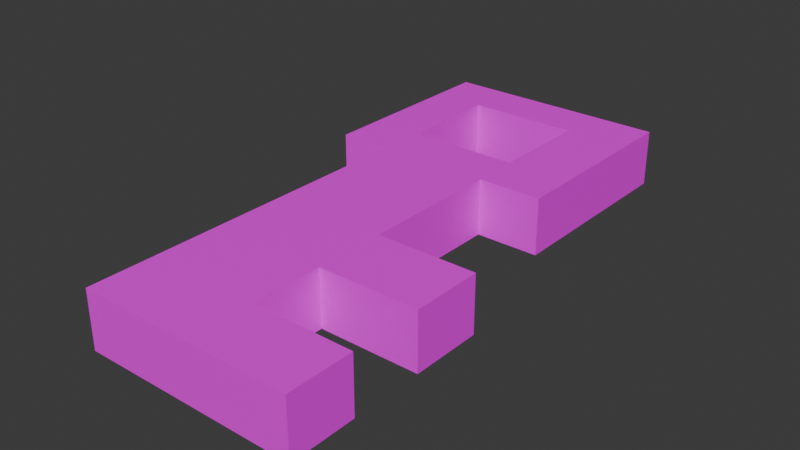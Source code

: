 # Source: Key_Model.blend  (saved by Blender 4.3.34; exported with 4.5.12 LTS)
import bpy
from mathutils import Matrix  # noqa: F401  (used for matrix-valued properties, if any)

bpy.ops.wm.read_factory_settings(use_empty=True)
scene = bpy.context.scene
scene.name = 'Scene'

# ---- collections
col_collection = bpy.data.collections.new('Collection'); scene.collection.children.link(col_collection)

# ---- images (referenced by path relative to the original .blend; pixels are not part of the script)
import os
ASSET_DIR = os.environ.get("B2B_ASSET_DIR", "")  # directory of the original .blend (textures are referenced by path, not embedded)
HERE = os.path.dirname(os.path.abspath(__file__))  # packed textures are extracted next to this script under _unpacked/

def load_image(name, relpath, width, height, colorspace="sRGB"):
    """Load a texture the original file referenced (path relative to the .blend, or extracted next to this script)."""
    p = next((c for c in (os.path.join(HERE, relpath), os.path.join(ASSET_DIR, relpath)) if relpath and os.path.exists(c)), "")
    if p:
        img = bpy.data.images.load(p, check_existing=True)
        img.name = name
    else:  # same state as the original file: an image datablock whose file is absent (Cycles renders it pink)
        img = bpy.data.images.new(name, width, height)
        img.source = "FILE"
        img.filepath = "//" + (relpath or name)
    img.colorspace_settings.name = colorspace
    return img
img_material_base_color = load_image('Material Base Color', 'Key_Base_Color.png', 1024, 1024, 'sRGB')

# ---- materials (node trees are filled in below, after node groups)
mat_material = bpy.data.materials.new('Material')
mat_material.alpha_threshold = 0.0
mat_material.roughness = 0.5
mat_material.line_color = (0.0, 0.0, 0.0, 1.0)

# ---- material node trees
mat_material.use_nodes = True; mat_material.node_tree.nodes.clear()
_N = mat_material.node_tree.nodes; _L = mat_material.node_tree.links
n0 = _N.new('ShaderNodeOutputMaterial'); n0.name = 'Material Output'; n0.location = (300, 300)
n1 = _N.new('ShaderNodeBsdfPrincipled'); n1.name = 'Principled BSDF'; n1.location = (10, 300)
n1.inputs[3].default_value = 1.45
n2 = _N.new('ShaderNodeTexImage'); n2.name = 'Image Texture'; n2.location = (-280, 271)
n2.image = img_material_base_color
_L.new(n1.outputs[0], n0.inputs[0])
_L.new(n2.outputs[0], n1.inputs[0])
n0.is_active_output = True

# ---- world
world_world = bpy.data.worlds.new('World'); scene.world = world_world
world_world.use_nodes = True; world_world.node_tree.nodes.clear()
_N = world_world.node_tree.nodes; _L = world_world.node_tree.links
n0 = _N.new('ShaderNodeOutputWorld'); n0.name = 'World Output'; n0.location = (300, 300)
n1 = _N.new('ShaderNodeBackground'); n1.name = 'Background'; n1.location = (10, 300)
n1.inputs[0].default_value = (0.05088, 0.05088, 0.05088, 1.0)
_L.new(n1.outputs[0], n0.inputs[0])
n0.is_active_output = True
world_world.color = (0.05088, 0.05088, 0.05088)
world_world.sun_shadow_jitter_overblur = 0.0

# ---- meshes
me_cube = bpy.data.meshes.new('Cube')
me_cube.from_pydata([(1.0, 1.0, 1.0), (1.0, 1.0, -1.0), (1.0, -0.1508, 1.0), (1.0, -0.1508, -1.0), (-1.0, 1.0, 1.0), (-1.0, 1.0, -1.0), (-1.0, -0.1508, 1.0), (-1.0, -0.1508, -1.0), (1.0, 2.25, -1.0), (-1.0, 2.25, -1.0), (1.0, 2.25, 1.0), (-1.0, 2.25, 1.0), (2.75, 1.0, 1.0), (2.75, 1.0, -1.0), (2.75, -0.1508, 1.0), (2.75, -0.1508, -1.0), (1.0, 3.5, -1.0), (-1.0, 3.5, -1.0), (1.0, 3.5, 1.0), (-1.0, 3.5, 1.0), (2.75, 2.25, 1.0), (2.75, 2.25, -1.0), (2.75, 3.5, 1.0), (2.75, 3.5, -1.0), (0.984, 6.838, -1.0), (-0.9852, 6.838, -1.0), (0.984, 6.838, 1.0), (-0.9852, 6.838, 1.0), (0.984, 8.665, -1.0), (-0.9852, 8.665, -1.0), (0.984, 8.665, 1.0), (-0.9852, 8.665, 1.0), (1.0, 6.0, 1.0), (1.0, 6.0, -1.0), (1.0, 9.523, 1.0), (1.0, 9.523, -1.0), (2.12, 6.0, 1.0), (2.12, 6.0, -1.0), (2.12, 9.523, 1.0), (2.12, 9.523, -1.0), (-1.92, 6.0, 1.0), (-1.92, 6.0, -1.0), (-1.92, 9.523, 1.0), (-1.92, 9.523, -1.0), (-1.0, 6.0, 1.0), (1.0, 6.0, 1.0), (-1.0, 9.523, 1.0), (1.0, 9.523, 1.0), (1.0, 6.0, -1.0), (-1.0, 6.0, -1.0), (1.0, 9.523, -1.0), (-1.0, 9.523, -1.0)], [], [(0, 4, 6, 2), (3, 2, 6, 7), (7, 6, 4, 5), (5, 1, 3, 7), (2, 3, 15, 14), (4, 0, 10, 11), (11, 10, 18, 19), (0, 1, 8, 10), (5, 4, 11, 9), (1, 5, 9, 8), (13, 12, 14, 15), (1, 0, 12, 13), (3, 1, 13, 15), (0, 2, 14, 12), (17, 19, 44, 49), (18, 10, 20, 22), (9, 11, 19, 17), (8, 9, 17, 16), (20, 21, 23, 22), (10, 8, 21, 20), (16, 18, 22, 23), (8, 16, 23, 21), (49, 44, 40, 41), (16, 17, 49, 48), (19, 18, 45, 44), (18, 16, 48, 45), (51, 46, 47, 50), (47, 45, 32, 34), (33, 35, 39, 37), (50, 47, 34, 35), (48, 50, 35, 33), (45, 48, 33, 32), (36, 37, 39, 38), (32, 33, 37, 36), (34, 32, 36, 38), (35, 34, 38, 39), (41, 40, 42, 43), (51, 49, 41, 43), (44, 46, 42, 40), (46, 51, 43, 42), (26, 27, 44, 45), (31, 30, 47, 46), (27, 31, 46, 44), (30, 26, 45, 47), (25, 24, 48, 49), (28, 29, 51, 50), (29, 25, 49, 51), (24, 28, 50, 48), (26, 30, 28, 24), (27, 26, 24, 25), (31, 29, 28, 30), (27, 25, 29, 31)])
_uv = me_cube.uv_layers.new(name='UVMap')
_uv.uv.foreach_set('vector', [0.625, 0.5, 0.875, 0.5, 0.875, 0.75, 0.625, 0.75, 0.375, 0.75, 0.625, 0.75, 0.625, 1.0, 0.375, 1.0, 0.375, 0.0, 0.625, 0.0, 0.625, 0.25, 0.375, 0.25, 0.125, 0.5, 0.375, 0.5, 0.375, 0.75, 0.125, 0.75, 0.625, 0.75, 0.375, 0.75, 0.375, 0.75, 0.625, 0.75, 0.875, 0.5, 0.625, 0.5, 0.625, 0.5, 0.875, 0.5, 0.875, 0.5, 0.625, 0.5, 0.625, 0.5, 0.875, 0.5, 0.625, 0.5, 0.375, 0.5, 0.375, 0.5, 0.625, 0.5, 0.375, 0.25, 0.625, 0.25, 0.625, 0.25, 0.375, 0.25, 0.375, 0.5, 0.125, 0.5, 0.125, 0.5, 0.375, 0.5, 0.375, 0.5, 0.625, 0.5, 0.625, 0.75, 0.375, 0.75, 0.375, 0.5, 0.625, 0.5, 0.625, 0.5, 0.375, 0.5, 0.375, 0.75, 0.375, 0.5, 0.375, 0.5, 0.375, 0.75, 0.625, 0.5, 0.625, 0.75, 0.625, 0.75, 0.625, 0.5, 0.375, 0.25, 0.625, 0.25, 0.625, 0.25, 0.375, 0.25, 0.625, 0.5, 0.625, 0.5, 0.625, 0.5, 0.625, 0.5, 0.375, 0.25, 0.625, 0.25, 0.625, 0.25, 0.375, 0.25, 0.375, 0.5, 0.125, 0.5, 0.125, 0.5, 0.375, 0.5, 0.625, 0.5, 0.375, 0.5, 0.375, 0.5, 0.625, 0.5, 0.625, 0.5, 0.375, 0.5, 0.375, 0.5, 0.625, 0.5, 0.375, 0.5, 0.625, 0.5, 0.625, 0.5, 0.375, 0.5, 0.375, 0.5, 0.375, 0.5, 0.375, 0.5, 0.375, 0.5, 0.375, 0.25, 0.625, 0.25, 0.625, 0.25, 0.375, 0.25, 0.375, 0.5, 0.125, 0.5, 0.125, 0.5, 0.375, 0.5, 0.875, 0.5, 0.625, 0.5, 0.625, 0.5, 0.875, 0.5, 0.625, 0.5, 0.375, 0.5, 0.375, 0.5, 0.625, 0.5, 0.375, 0.25, 0.625, 0.25, 0.625, 0.5, 0.375, 0.5, 0.625, 0.5, 0.625, 0.5, 0.625, 0.5, 0.625, 0.5, 0.375, 0.5, 0.375, 0.5, 0.375, 0.5, 0.375, 0.5, 0.0, 0.0, 0.0, 0.0, 0.0, 0.0, 0.0, 0.0, 0.375, 0.5, 0.375, 0.5, 0.375, 0.5, 0.375, 0.5, 0.0, 0.0, 0.0, 0.0, 0.0, 0.0, 0.0, 0.0, 0.625, 0.5, 0.375, 0.5, 0.375, 0.5, 0.625, 0.5, 0.625, 0.5, 0.375, 0.5, 0.375, 0.5, 0.625, 0.5, 0.625, 0.5, 0.625, 0.5, 0.625, 0.5, 0.625, 0.5, 0.375, 0.5, 0.625, 0.5, 0.625, 0.5, 0.375, 0.5, 0.375, 0.25, 0.625, 0.25, 0.625, 0.25, 0.375, 0.25, 0.125, 0.5, 0.125, 0.5, 0.125, 0.5, 0.125, 0.5, 0.875, 0.5, 0.875, 0.5, 0.875, 0.5, 0.875, 0.5, 0.625, 0.25, 0.375, 0.25, 0.375, 0.25, 0.625, 0.25, 0.6625, 0.5, 0.8375, 0.5, 0.875, 0.5, 0.625, 0.5, 0.8375, 0.5, 0.6625, 0.5, 0.625, 0.5, 0.875, 0.5, 0.8375, 0.5, 0.8375, 0.5, 0.875, 0.5, 0.875, 0.5, 0.6625, 0.5, 0.6625, 0.5, 0.625, 0.5, 0.625, 0.5, 0.1625, 0.5, 0.3375, 0.5, 0.375, 0.5, 0.125, 0.5, 0.3375, 0.5, 0.1625, 0.5, 0.125, 0.5, 0.375, 0.5, 0.1625, 0.5, 0.1625, 0.5, 0.125, 0.5, 0.125, 0.5, 0.3375, 0.5, 0.3375, 0.5, 0.375, 0.5, 0.375, 0.5, 0.6625, 0.5, 0.6625, 0.5, 0.3375, 0.5, 0.3375, 0.5, 0.8375, 0.5, 0.6625, 0.5, 0.3375, 0.5, 0.1625, 0.5, 0.8375, 0.5, 0.1625, 0.5, 0.3375, 0.5, 0.6625, 0.5, 0.8375, 0.5, 0.1625, 0.5, 0.1625, 0.5, 0.8375, 0.5])
me_cube.materials.append(mat_material)
me_cube.use_mirror_vertex_groups = False
me_cube.update()

# ---- objects
ob_cube = bpy.data.objects.new('Cube', me_cube)

# ---- transforms, parenting, visibility, modifiers, constraints
ob_cube.location = (0.0, 0.0, 0.0)
ob_cube.scale = (0.2, 0.2, 0.1)
ob_cube.lock_rotations_4d = False
ob_cube.empty_display_type = 'ARROWS'
ob_cube.lineart.crease_threshold = 0.0

# ---- collection membership
col_collection.objects.link(ob_cube)

# ---- scene / render settings (as saved in the file)
scene.frame_start = 1; scene.frame_end = 250; scene.frame_set(1)
scene.render.engine = 'BLENDER_EEVEE_NEXT'
bpy.context.view_layer.update()

# ---- added for rendering (the .blend has no active camera and no usable light): camera, sun
cam_auto = bpy.data.cameras.new('AutoCamera')
cam_auto.lens = 50.0
cam_auto.sensor_width = 36.0
cam_auto.clip_end = 1000.0
ob_auto_camera = bpy.data.objects.new('AutoCamera', cam_auto)
scene.collection.objects.link(ob_auto_camera)
ob_auto_camera.location = (2.07934, -1.45838, 1.59705)
ob_auto_camera.rotation_euler = (1.09748, -7.21219e-08, 0.694738)
scene.camera = ob_auto_camera
light_auto_sun = bpy.data.lights.new('AutoSun', 'SUN')
light_auto_sun.energy = 3.0
light_auto_sun.angle = 0.0523599
ob_auto_sun = bpy.data.objects.new('AutoSun', light_auto_sun)
scene.collection.objects.link(ob_auto_sun)
ob_auto_sun.rotation_euler = (0.872665, 0.174533, 0.523599)
bpy.context.view_layer.update()
